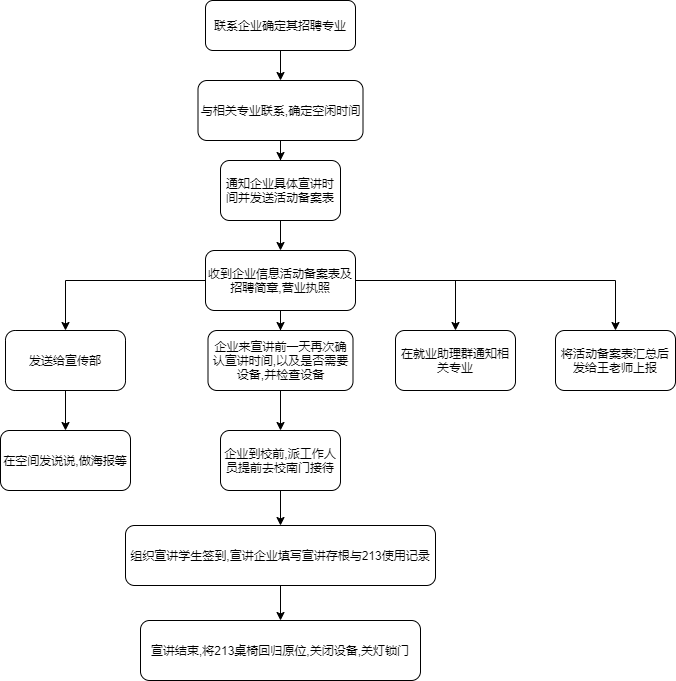

The diagram above was exported from draw.io. Its source (the exported page's mxGraphModel, read from the mxfile embedded in the PNG):
<mxGraphModel dx="1461" dy="736" grid="1" gridSize="10" guides="1" tooltips="1" connect="1" arrows="1" fold="1" page="1" pageScale="1" pageWidth="827" pageHeight="1169" math="0" shadow="0">
  <root>
    <mxCell id="0" />
    <mxCell id="1" parent="0" />
    <mxCell id="9" style="edgeStyle=orthogonalEdgeStyle;rounded=0;orthogonalLoop=1;jettySize=auto;html=1;" parent="1" source="2" target="3" edge="1">
      <mxGeometry relative="1" as="geometry" />
    </mxCell>
    <mxCell id="2" value="联系企业确定其招聘专业" style="rounded=1;whiteSpace=wrap;html=1;" parent="1" vertex="1">
      <mxGeometry x="310" width="150" height="50" as="geometry" />
    </mxCell>
    <mxCell id="10" style="edgeStyle=orthogonalEdgeStyle;rounded=0;orthogonalLoop=1;jettySize=auto;html=1;entryX=0.5;entryY=0;entryDx=0;entryDy=0;" parent="1" source="3" target="4" edge="1">
      <mxGeometry relative="1" as="geometry" />
    </mxCell>
    <mxCell id="3" value="与相关专业联系,确定空闲时间" style="rounded=1;whiteSpace=wrap;html=1;" parent="1" vertex="1">
      <mxGeometry x="302.5" y="80" width="165" height="60" as="geometry" />
    </mxCell>
    <mxCell id="11" style="edgeStyle=orthogonalEdgeStyle;rounded=0;orthogonalLoop=1;jettySize=auto;html=1;entryX=0.5;entryY=0;entryDx=0;entryDy=0;" parent="1" source="4" target="5" edge="1">
      <mxGeometry relative="1" as="geometry" />
    </mxCell>
    <mxCell id="4" value="通知企业具体宣讲时间并发送活动备案表" style="rounded=1;whiteSpace=wrap;html=1;" parent="1" vertex="1">
      <mxGeometry x="325" y="160" width="120" height="60" as="geometry" />
    </mxCell>
    <mxCell id="15" style="edgeStyle=orthogonalEdgeStyle;rounded=0;orthogonalLoop=1;jettySize=auto;html=1;entryX=0.5;entryY=0;entryDx=0;entryDy=0;" parent="1" source="5" target="13" edge="1">
      <mxGeometry relative="1" as="geometry" />
    </mxCell>
    <mxCell id="16" style="edgeStyle=orthogonalEdgeStyle;rounded=0;orthogonalLoop=1;jettySize=auto;html=1;" parent="1" source="5" target="6" edge="1">
      <mxGeometry relative="1" as="geometry" />
    </mxCell>
    <mxCell id="17" style="edgeStyle=orthogonalEdgeStyle;rounded=0;orthogonalLoop=1;jettySize=auto;html=1;" parent="1" source="5" target="14" edge="1">
      <mxGeometry relative="1" as="geometry" />
    </mxCell>
    <mxCell id="20" style="edgeStyle=orthogonalEdgeStyle;rounded=0;orthogonalLoop=1;jettySize=auto;html=1;" parent="1" source="5" target="19" edge="1">
      <mxGeometry relative="1" as="geometry" />
    </mxCell>
    <mxCell id="5" value="收到企业信息活动备案表及招聘简章,营业执照" style="rounded=1;whiteSpace=wrap;html=1;" parent="1" vertex="1">
      <mxGeometry x="310" y="250" width="150" height="60" as="geometry" />
    </mxCell>
    <mxCell id="18" style="edgeStyle=orthogonalEdgeStyle;rounded=0;orthogonalLoop=1;jettySize=auto;html=1;entryX=0.5;entryY=0;entryDx=0;entryDy=0;" parent="1" source="6" target="12" edge="1">
      <mxGeometry relative="1" as="geometry" />
    </mxCell>
    <mxCell id="6" value="发送给宣传部" style="rounded=1;whiteSpace=wrap;html=1;arcSize=16;" parent="1" vertex="1">
      <mxGeometry x="110" y="330" width="120" height="60" as="geometry" />
    </mxCell>
    <mxCell id="12" value="在空间发说说,做海报等" style="rounded=1;whiteSpace=wrap;html=1;" parent="1" vertex="1">
      <mxGeometry x="105" y="430" width="130" height="60" as="geometry" />
    </mxCell>
    <mxCell id="13" value="在就业助理群通知相关专业" style="rounded=1;whiteSpace=wrap;html=1;" parent="1" vertex="1">
      <mxGeometry x="500" y="330" width="120" height="60" as="geometry" />
    </mxCell>
    <mxCell id="14" value="将活动备案表汇总后发给王老师上报" style="rounded=1;whiteSpace=wrap;html=1;" parent="1" vertex="1">
      <mxGeometry x="660" y="330" width="120" height="60" as="geometry" />
    </mxCell>
    <mxCell id="23" style="edgeStyle=orthogonalEdgeStyle;rounded=0;orthogonalLoop=1;jettySize=auto;html=1;entryX=0.5;entryY=0;entryDx=0;entryDy=0;" parent="1" source="19" target="21" edge="1">
      <mxGeometry relative="1" as="geometry" />
    </mxCell>
    <mxCell id="19" value="企业来宣讲前一天再次确认宣讲时间,以及是否需要设备,并检查设备" style="rounded=1;whiteSpace=wrap;html=1;" parent="1" vertex="1">
      <mxGeometry x="312.5" y="330" width="145" height="60" as="geometry" />
    </mxCell>
    <mxCell id="24" style="edgeStyle=orthogonalEdgeStyle;rounded=0;orthogonalLoop=1;jettySize=auto;html=1;entryX=0.5;entryY=0;entryDx=0;entryDy=0;" parent="1" source="21" target="22" edge="1">
      <mxGeometry relative="1" as="geometry" />
    </mxCell>
    <mxCell id="21" value="企业到校前,派工作人员提前去校南门接待" style="rounded=1;whiteSpace=wrap;html=1;" parent="1" vertex="1">
      <mxGeometry x="325" y="430" width="120" height="60" as="geometry" />
    </mxCell>
    <mxCell id="26" style="edgeStyle=orthogonalEdgeStyle;rounded=0;orthogonalLoop=1;jettySize=auto;html=1;entryX=0.5;entryY=0;entryDx=0;entryDy=0;" parent="1" source="22" target="25" edge="1">
      <mxGeometry relative="1" as="geometry" />
    </mxCell>
    <mxCell id="22" value="组织宣讲学生签到,宣讲企业填写宣讲存根与213使用记录" style="rounded=1;whiteSpace=wrap;html=1;" parent="1" vertex="1">
      <mxGeometry x="230" y="525" width="310" height="60" as="geometry" />
    </mxCell>
    <mxCell id="25" value="宣讲结束,将213桌椅回归原位,关闭设备,关灯锁门" style="rounded=1;whiteSpace=wrap;html=1;" parent="1" vertex="1">
      <mxGeometry x="245" y="620" width="280" height="60" as="geometry" />
    </mxCell>
  </root>
</mxGraphModel>